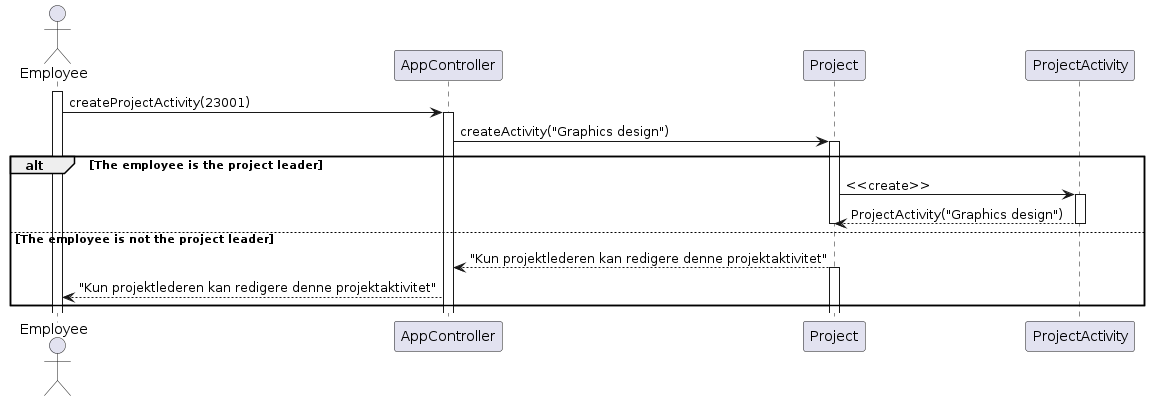

The diagram above was rendered by PlantUML. Its source (embedded in the PNG):
@startuml createActivityPL
actor "Employee" as emp
participant AppController as app
participant Project as p
participant ProjectActivity as pa

activate emp
emp -> app : createProjectActivity(23001)
activate app
app -> p : createActivity("Graphics design")
activate p
alt The employee is the project leader
p -> pa : <<create>>
activate pa
pa --> p : ProjectActivity("Graphics design")
deactivate pa
deactivate p
else The employee is not the project leader
p --> app : "Kun projektlederen kan redigere denne projektaktivitet"
activate p
app --> emp : "Kun projektlederen kan redigere denne projektaktivitet"
end
@enduml